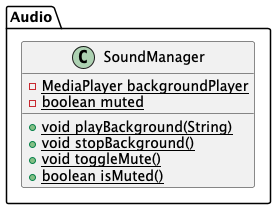

The diagram above was rendered by PlantUML. Its source (embedded in the PNG):
@startuml
class Audio.SoundManager {
- {static} MediaPlayer backgroundPlayer
- {static} boolean muted
+ {static} void playBackground(String)
+ {static} void stopBackground()
+ {static} void toggleMute()
+ {static} boolean isMuted()
}


@enduml